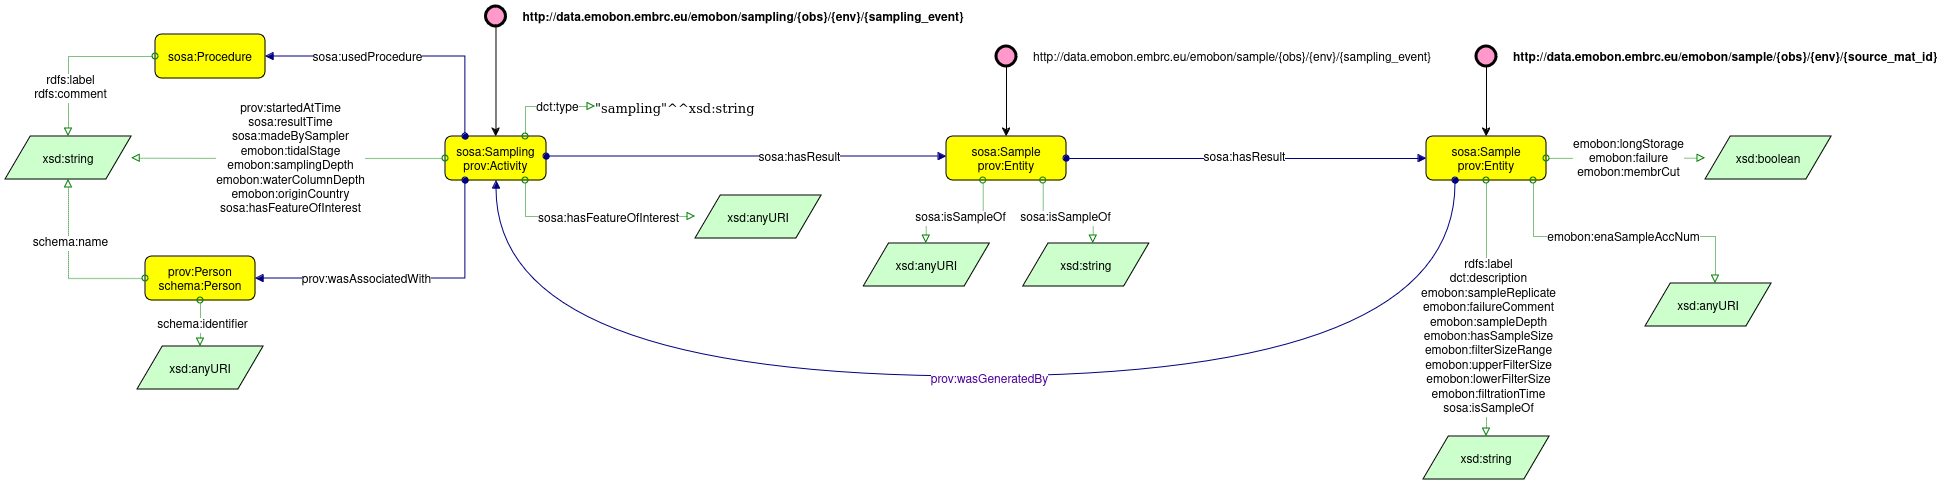

The diagram above was exported from draw.io. Its source (the exported page's mxGraphModel, read from the mxfile embedded in the PNG):
<mxGraphModel dx="5397" dy="2650" grid="1" gridSize="10" guides="1" tooltips="1" connect="1" arrows="1" fold="1" page="1" pageScale="1" pageWidth="850" pageHeight="1100" math="0" shadow="0">
  <root>
    <mxCell id="0" />
    <mxCell id="1" parent="0" />
    <mxCell id="2" style="edgeStyle=orthogonalEdgeStyle;rounded=0;orthogonalLoop=1;jettySize=auto;html=1;" edge="1" source="3" target="4" parent="1">
      <mxGeometry relative="1" as="geometry" />
    </mxCell>
    <mxCell id="3" value="http://data.emobon.embrc.eu/emobon/sampling/{obs}/{env}/{sampling_event}" style="graphMlID=n9;shape=ellipse;fillColor=#ff99cc;strokeColor=#000000;strokeWidth=3.0;verticalAlign=middle;labelPosition=right;verticalLabelPosition=middle;align=left;spacingRight=1;spacing=17;fontStyle=1" vertex="1" parent="1">
      <mxGeometry x="220.49" y="230" width="20" height="20" as="geometry" />
    </mxCell>
    <mxCell id="4" value="sosa:Sampling&#10;prov:Activity" style="graphMlID=n4;shape=rect;rounded=1;arcsize=30;fillColor=#ffff00;strokeColor=#000000;strokeWidth=1.0" vertex="1" parent="1">
      <mxGeometry x="180.00000000000003" y="360" width="100.98" height="44" as="geometry" />
    </mxCell>
    <mxCell id="5" value="&quot;sampling&quot;^^xsd:string" style="text;html=1;spacing=0;align=left;fontFamily=dialog;fontSize=13;fontStyle=0;fontColor=#000000" vertex="1" parent="1">
      <mxGeometry x="330" y="320" width="163.91" height="20" as="geometry" />
    </mxCell>
    <mxCell id="6" value="xsd:string" style="graphMlID=n6;shape=parallelogram;fillColor=#ccffcc;strokeColor=#000000;strokeWidth=1.0" vertex="1" parent="1">
      <mxGeometry x="-260" y="360" width="126.0949682107173" height="43" as="geometry" />
    </mxCell>
    <mxCell id="7" value="" style="graphMlID=e6;rounded=0;endArrow=block;strokeColor=#008000;dashed=1;dashPattern=1 1;strokeWidth=1.0;startArrow=oval;startFill=0;endFill=0;edgeStyle=orthogonalEdgeStyle;" edge="1" source="4" target="6" parent="1">
      <mxGeometry relative="1" as="geometry">
        <mxPoint x="70" y="420" as="sourcePoint" />
        <mxPoint x="346" y="420" as="targetPoint" />
      </mxGeometry>
    </mxCell>
    <mxCell id="8" value="prov:startedAtTime&lt;br&gt;sosa:resultTime&lt;br&gt;sosa:madeBySampler&lt;br&gt;emobon:tidalStage&lt;br&gt;emobon:samplingDepth&lt;br&gt;emobon:waterColumnDepth&lt;br&gt;emobon:originCountry&lt;br&gt;sosa:hasFeatureOfInterest" style="text;html=1;align=center;verticalAlign=middle;resizable=0;points=[];labelBackgroundColor=#ffffff;" vertex="1" connectable="0" parent="7">
      <mxGeometry relative="1" as="geometry">
        <mxPoint as="offset" />
      </mxGeometry>
    </mxCell>
    <mxCell id="9" value="prov:Person&#10;schema:Person" style="graphMlID=n4;shape=rect;rounded=1;arcsize=30;fillColor=#ffff00;strokeColor=#000000;strokeWidth=1.0" vertex="1" parent="1">
      <mxGeometry x="-120" y="480" width="110" height="44" as="geometry" />
    </mxCell>
    <mxCell id="10" value="" style="graphMlID=e0;rounded=0;endArrow=block;strokeColor=#000080;strokeWidth=1.0;startArrow=oval;startFill=1;endFill=1;edgeStyle=orthogonalEdgeStyle;" edge="1" source="4" target="9" parent="1">
      <mxGeometry relative="1" as="geometry">
        <mxPoint x="140" y="420.08183758898736" as="sourcePoint" />
        <mxPoint x="291" y="420" as="targetPoint" />
        <Array as="points">
          <mxPoint x="200" y="502" />
        </Array>
      </mxGeometry>
    </mxCell>
    <mxCell id="11" value="prov:wasAssociatedWith" style="text;html=1;align=center;verticalAlign=middle;resizable=0;points=[];labelBackgroundColor=#ffffff;" vertex="1" connectable="0" parent="10">
      <mxGeometry relative="1" as="geometry">
        <mxPoint x="-45" as="offset" />
      </mxGeometry>
    </mxCell>
    <mxCell id="12" value="" style="graphMlID=e6;rounded=0;endArrow=block;strokeColor=#008000;dashed=1;dashPattern=1 1;strokeWidth=1.0;startArrow=oval;startFill=0;endFill=0;edgeStyle=orthogonalEdgeStyle;" edge="1" source="9" target="6" parent="1">
      <mxGeometry relative="1" as="geometry">
        <mxPoint x="280" y="531.76" as="sourcePoint" />
        <mxPoint x="309.7974253166499" y="550" as="targetPoint" />
      </mxGeometry>
    </mxCell>
    <mxCell id="13" value="schema:name" style="text;html=1;align=center;verticalAlign=middle;resizable=0;points=[];labelBackgroundColor=#ffffff;" vertex="1" connectable="0" parent="12">
      <mxGeometry relative="1" as="geometry">
        <mxPoint y="-27" as="offset" />
      </mxGeometry>
    </mxCell>
    <mxCell id="14" value="" style="graphMlID=e6;rounded=0;endArrow=block;strokeColor=#008000;dashed=1;dashPattern=1 1;strokeWidth=1.0;startArrow=oval;startFill=0;endFill=0;" edge="1" source="9" target="16" parent="1">
      <mxGeometry relative="1" as="geometry">
        <Array as="points" />
        <mxPoint x="430.5316462388376" y="707" as="sourcePoint" />
        <mxPoint x="424.9970116446755" y="803" as="targetPoint" />
      </mxGeometry>
    </mxCell>
    <mxCell id="15" value="schema:identifier" style="text;html=1;align=center;verticalAlign=middle;resizable=0;points=[];labelBackgroundColor=#ffffff;" vertex="1" connectable="0" parent="14">
      <mxGeometry relative="1" as="geometry">
        <mxPoint as="offset" />
      </mxGeometry>
    </mxCell>
    <mxCell id="16" value="xsd:anyURI" style="graphMlID=n6;shape=parallelogram;fillColor=#ccffcc;strokeColor=#000000;strokeWidth=1.0" vertex="1" parent="1">
      <mxGeometry x="-128.05" y="570" width="126.0949682107173" height="43" as="geometry" />
    </mxCell>
    <mxCell id="17" value="sosa:Procedure" style="graphMlID=n4;shape=rect;rounded=1;arcsize=30;fillColor=#ffff00;strokeColor=#000000;strokeWidth=1.0" vertex="1" parent="1">
      <mxGeometry x="-110.00000000000006" y="258" width="110" height="44" as="geometry" />
    </mxCell>
    <mxCell id="18" value="" style="graphMlID=e0;rounded=0;endArrow=block;strokeColor=#000080;strokeWidth=1.0;startArrow=oval;startFill=1;endFill=1;edgeStyle=orthogonalEdgeStyle;" edge="1" source="4" target="17" parent="1">
      <mxGeometry relative="1" as="geometry">
        <mxPoint x="220" y="404" as="sourcePoint" />
        <mxPoint x="220" y="520" as="targetPoint" />
        <Array as="points">
          <mxPoint x="200" y="280" />
        </Array>
      </mxGeometry>
    </mxCell>
    <mxCell id="19" value="sosa:usedProcedure" style="text;html=1;align=center;verticalAlign=middle;resizable=0;points=[];labelBackgroundColor=#ffffff;" vertex="1" connectable="0" parent="18">
      <mxGeometry relative="1" as="geometry">
        <mxPoint x="-40" as="offset" />
      </mxGeometry>
    </mxCell>
    <mxCell id="20" value="" style="graphMlID=e6;rounded=0;endArrow=block;strokeColor=#008000;dashed=1;dashPattern=1 1;strokeWidth=1.0;startArrow=oval;startFill=0;endFill=0;edgeStyle=orthogonalEdgeStyle;" edge="1" source="17" target="6" parent="1">
      <mxGeometry relative="1" as="geometry">
        <mxPoint x="-822.95" y="363" as="sourcePoint" />
        <mxPoint x="18.146909468133117" y="650" as="targetPoint" />
      </mxGeometry>
    </mxCell>
    <mxCell id="21" value="rdfs:label&lt;br&gt;rdfs:comment" style="text;html=1;align=center;verticalAlign=middle;resizable=0;points=[];labelBackgroundColor=#ffffff;" vertex="1" connectable="0" parent="20">
      <mxGeometry relative="1" as="geometry">
        <mxPoint x="-3" y="30" as="offset" />
      </mxGeometry>
    </mxCell>
    <mxCell id="22" value="" style="graphMlID=e6;rounded=0;endArrow=block;strokeColor=#008000;dashed=1;dashPattern=1 1;strokeWidth=1.0;startArrow=oval;startFill=0;endFill=0;edgeStyle=orthogonalEdgeStyle;" edge="1" source="4" target="51" parent="1">
      <mxGeometry relative="1" as="geometry">
        <Array as="points">
          <mxPoint x="260" y="440" />
        </Array>
        <mxPoint x="275" y="538" as="sourcePoint" />
        <mxPoint x="43.03703703703695" y="507" as="targetPoint" />
      </mxGeometry>
    </mxCell>
    <mxCell id="23" value="sosa:hasFeatureOfInterest" style="text;html=1;align=center;verticalAlign=middle;resizable=0;points=[];labelBackgroundColor=#ffffff;" vertex="1" connectable="0" parent="22">
      <mxGeometry relative="1" as="geometry">
        <mxPoint x="14" y="1" as="offset" />
      </mxGeometry>
    </mxCell>
    <mxCell id="24" value="sosa:Sample&#10;prov:Entity" style="graphMlID=n4;shape=rect;rounded=1;arcsize=30;fillColor=#ffff00;strokeColor=#000000;strokeWidth=1.0" vertex="1" parent="1">
      <mxGeometry x="681" y="360" width="120" height="44" as="geometry" />
    </mxCell>
    <mxCell id="25" value="" style="graphMlID=e0;rounded=0;endArrow=block;strokeColor=#000080;strokeWidth=1.0;startArrow=oval;startFill=1;endFill=1;edgeStyle=orthogonalEdgeStyle;" edge="1" source="4" target="24" parent="1">
      <mxGeometry relative="1" as="geometry">
        <mxPoint x="170" y="398" as="sourcePoint" />
        <mxPoint x="30" y="444" as="targetPoint" />
        <Array as="points">
          <mxPoint x="420" y="380" />
          <mxPoint x="420" y="380" />
        </Array>
      </mxGeometry>
    </mxCell>
    <mxCell id="26" value="sosa:hasResult" style="text;html=1;align=center;verticalAlign=middle;resizable=0;points=[];labelBackgroundColor=#ffffff;" vertex="1" connectable="0" parent="25">
      <mxGeometry x="-0.0174" y="2" relative="1" as="geometry">
        <mxPoint x="55" y="2" as="offset" />
      </mxGeometry>
    </mxCell>
    <mxCell id="27" style="edgeStyle=orthogonalEdgeStyle;rounded=0;orthogonalLoop=1;jettySize=auto;html=1;" edge="1" source="28" target="24" parent="1">
      <mxGeometry relative="1" as="geometry" />
    </mxCell>
    <mxCell id="28" value="http://data.emobon.embrc.eu/emobon/sample/{obs}/{env}/{sampling_event}" style="graphMlID=n9;shape=ellipse;fillColor=#ff99cc;strokeColor=#000000;strokeWidth=3.0;verticalAlign=middle;labelPosition=right;verticalLabelPosition=middle;align=left;spacingRight=1;spacing=17;fontStyle=0" vertex="1" parent="1">
      <mxGeometry x="731" y="270" width="20" height="20" as="geometry" />
    </mxCell>
    <mxCell id="29" value="xsd:string" style="graphMlID=n6;shape=parallelogram;fillColor=#ccffcc;strokeColor=#000000;strokeWidth=1.0" vertex="1" parent="1">
      <mxGeometry x="757.8" y="467" width="126.0949682107173" height="43" as="geometry" />
    </mxCell>
    <mxCell id="30" value="" style="graphMlID=e6;rounded=0;endArrow=block;strokeColor=#008000;dashed=1;dashPattern=1 1;strokeWidth=1.0;startArrow=oval;startFill=0;endFill=0;edgeStyle=orthogonalEdgeStyle;" edge="1" source="24" target="29" parent="1">
      <mxGeometry relative="1" as="geometry">
        <Array as="points">
          <mxPoint x="777.8" y="440" />
          <mxPoint x="827.8" y="440" />
        </Array>
        <mxPoint x="1121.29" y="234" as="sourcePoint" />
        <mxPoint x="1397.29" y="234" as="targetPoint" />
      </mxGeometry>
    </mxCell>
    <mxCell id="31" value="sosa:isSampleOf" style="text;html=1;align=center;verticalAlign=middle;resizable=0;points=[];labelBackgroundColor=#ffffff;" vertex="1" connectable="0" parent="30">
      <mxGeometry relative="1" as="geometry">
        <mxPoint as="offset" />
      </mxGeometry>
    </mxCell>
    <mxCell id="32" value="xsd:anyURI" style="graphMlID=n6;shape=parallelogram;fillColor=#ccffcc;strokeColor=#000000;strokeWidth=1.0" vertex="1" parent="1">
      <mxGeometry x="598.24" y="467" width="126.0949682107173" height="43" as="geometry" />
    </mxCell>
    <mxCell id="33" value="" style="graphMlID=e6;rounded=0;endArrow=block;strokeColor=#008000;dashed=1;dashPattern=1 1;strokeWidth=1.0;startArrow=oval;startFill=0;endFill=0;edgeStyle=orthogonalEdgeStyle;" edge="1" source="24" target="32" parent="1">
      <mxGeometry relative="1" as="geometry">
        <Array as="points">
          <mxPoint x="717.8" y="440" />
          <mxPoint x="660.8" y="440" />
        </Array>
        <mxPoint x="1191.29" y="216" as="sourcePoint" />
        <mxPoint x="1057.29" y="216" as="targetPoint" />
      </mxGeometry>
    </mxCell>
    <mxCell id="34" value="sosa:isSampleOf" style="text;html=1;align=center;verticalAlign=middle;resizable=0;points=[];labelBackgroundColor=#ffffff;" vertex="1" connectable="0" parent="33">
      <mxGeometry relative="1" as="geometry">
        <mxPoint as="offset" />
      </mxGeometry>
    </mxCell>
    <mxCell id="35" value="sosa:Sample&#10;prov:Entity" style="graphMlID=n4;shape=rect;rounded=1;arcsize=30;fillColor=#ffff00;strokeColor=#000000;strokeWidth=1.0" vertex="1" parent="1">
      <mxGeometry x="1161" y="360" width="120" height="44" as="geometry" />
    </mxCell>
    <mxCell id="36" value="" style="graphMlID=e0;rounded=0;endArrow=block;strokeColor=#000080;strokeWidth=1.0;startArrow=oval;startFill=1;endFill=1;" edge="1" source="24" target="35" parent="1">
      <mxGeometry relative="1" as="geometry">
        <mxPoint x="1077.8008399999999" y="184.00199999999995" as="sourcePoint" />
        <mxPoint x="917.74" y="246.99" as="targetPoint" />
      </mxGeometry>
    </mxCell>
    <mxCell id="37" value="sosa:hasResult" style="text;html=1;align=center;verticalAlign=middle;resizable=0;points=[];labelBackgroundColor=#ffffff;" vertex="1" connectable="0" parent="36">
      <mxGeometry x="-0.0174" y="2" relative="1" as="geometry">
        <mxPoint as="offset" />
      </mxGeometry>
    </mxCell>
    <mxCell id="38" style="edgeStyle=orthogonalEdgeStyle;rounded=0;orthogonalLoop=1;jettySize=auto;html=1;" edge="1" source="39" target="35" parent="1">
      <mxGeometry relative="1" as="geometry">
        <mxPoint x="1024.8899999999999" y="92.99000000000001" as="targetPoint" />
      </mxGeometry>
    </mxCell>
    <mxCell id="39" value="http://data.emobon.embrc.eu/emobon/sample/{obs}/{env}/{source_mat_id}" style="graphMlID=n9;shape=ellipse;fillColor=#ff99cc;strokeColor=#000000;strokeWidth=3.0;verticalAlign=middle;labelPosition=right;verticalLabelPosition=middle;align=left;spacingRight=1;spacing=17;fontStyle=1" vertex="1" parent="1">
      <mxGeometry x="1211" y="270" width="20" height="20" as="geometry" />
    </mxCell>
    <mxCell id="40" value="xsd:string" style="graphMlID=n6;shape=parallelogram;fillColor=#ccffcc;strokeColor=#000000;strokeWidth=1.0" vertex="1" parent="1">
      <mxGeometry x="1157.95" y="660" width="126.0949682107173" height="43" as="geometry" />
    </mxCell>
    <mxCell id="41" value="" style="graphMlID=e6;rounded=0;endArrow=block;strokeColor=#008000;dashed=1;dashPattern=1 1;strokeWidth=1.0;startArrow=oval;startFill=0;endFill=0;edgeStyle=orthogonalEdgeStyle;" edge="1" source="35" target="40" parent="1">
      <mxGeometry relative="1" as="geometry">
        <Array as="points">
          <mxPoint x="1221" y="512" />
          <mxPoint x="1220" y="512" />
        </Array>
        <mxPoint x="1086.8" y="430" as="sourcePoint" />
        <mxPoint x="1182.8" y="140" as="targetPoint" />
      </mxGeometry>
    </mxCell>
    <mxCell id="42" value="rdfs:label&lt;br&gt;dct:description&lt;br&gt;emobon:sampleReplicate&lt;br&gt;emobon:failureComment&lt;br&gt;emobon:sampleDepth&lt;br&gt;emobon:hasSampleSize&lt;br&gt;emobon:filterSizeRange&lt;br&gt;emobon:upperFilterSize&lt;br&gt;emobon:lowerFilterSize&lt;br&gt;emobon:filtrationTime&lt;br&gt;sosa:isSampleOf" style="text;html=1;align=center;verticalAlign=middle;resizable=0;points=[];labelBackgroundColor=#ffffff;" vertex="1" connectable="0" parent="41">
      <mxGeometry relative="1" as="geometry">
        <mxPoint y="29" as="offset" />
      </mxGeometry>
    </mxCell>
    <mxCell id="43" value="xsd:anyURI" style="graphMlID=n6;shape=parallelogram;fillColor=#ccffcc;strokeColor=#000000;strokeWidth=1.0" vertex="1" parent="1">
      <mxGeometry x="1380" y="507" width="126.0949682107173" height="43" as="geometry" />
    </mxCell>
    <mxCell id="44" value="" style="graphMlID=e6;rounded=0;endArrow=block;strokeColor=#008000;dashed=1;dashPattern=1 1;strokeWidth=1.0;startArrow=oval;startFill=0;endFill=0;edgeStyle=orthogonalEdgeStyle;" edge="1" source="35" target="43" parent="1">
      <mxGeometry relative="1" as="geometry">
        <Array as="points">
          <mxPoint x="1268" y="460" />
          <mxPoint x="1450" y="460" />
        </Array>
        <mxPoint x="1147.8" y="273" as="sourcePoint" />
        <mxPoint x="1016.8" y="223" as="targetPoint" />
      </mxGeometry>
    </mxCell>
    <mxCell id="45" value="emobon:enaSampleAccNum" style="text;html=1;align=center;verticalAlign=middle;resizable=0;points=[];labelBackgroundColor=#ffffff;" vertex="1" connectable="0" parent="44">
      <mxGeometry relative="1" as="geometry">
        <mxPoint x="1" as="offset" />
      </mxGeometry>
    </mxCell>
    <mxCell id="46" value="xsd:boolean" style="graphMlID=n6;shape=parallelogram;fillColor=#ccffcc;strokeColor=#000000;strokeWidth=1.0" vertex="1" parent="1">
      <mxGeometry x="1440" y="360" width="126.0949682107173" height="43" as="geometry" />
    </mxCell>
    <mxCell id="47" value="" style="graphMlID=e6;rounded=0;endArrow=block;strokeColor=#008000;dashed=1;dashPattern=1 1;strokeWidth=1.0;startArrow=oval;startFill=0;endFill=0;" edge="1" source="35" target="46" parent="1">
      <mxGeometry relative="1" as="geometry">
        <Array as="points" />
        <mxPoint x="994.8" y="59" as="sourcePoint" />
        <mxPoint x="867.8" y="-24" as="targetPoint" />
      </mxGeometry>
    </mxCell>
    <mxCell id="48" value="emobon:longStorage&lt;br&gt;emobon:failure&lt;br&gt;emobon:membrCut" style="text;html=1;align=center;verticalAlign=middle;resizable=0;points=[];labelBackgroundColor=#ffffff;" vertex="1" connectable="0" parent="47">
      <mxGeometry relative="1" as="geometry">
        <mxPoint as="offset" />
      </mxGeometry>
    </mxCell>
    <mxCell id="49" value="" style="graphMlID=e6;rounded=0;endArrow=block;strokeColor=#008000;dashed=1;dashPattern=1 1;strokeWidth=1.0;startArrow=oval;startFill=0;endFill=0;edgeStyle=orthogonalEdgeStyle;" edge="1" source="4" target="5" parent="1">
      <mxGeometry relative="1" as="geometry">
        <Array as="points">
          <mxPoint x="260" y="330" />
        </Array>
        <mxPoint x="-104.94999999999999" y="220" as="sourcePoint" />
        <mxPoint x="171.05" y="220" as="targetPoint" />
      </mxGeometry>
    </mxCell>
    <mxCell id="50" value="dct:type" style="text;html=1;align=center;verticalAlign=middle;resizable=0;points=[];labelBackgroundColor=#ffffff;" vertex="1" connectable="0" parent="49">
      <mxGeometry relative="1" as="geometry">
        <mxPoint x="10" as="offset" />
      </mxGeometry>
    </mxCell>
    <mxCell id="51" value="xsd:anyURI" style="graphMlID=n6;shape=parallelogram;fillColor=#ccffcc;strokeColor=#000000;strokeWidth=1.0" vertex="1" parent="1">
      <mxGeometry x="430" y="419" width="126.0949682107173" height="43" as="geometry" />
    </mxCell>
    <mxCell id="52" value="" style="graphMlID=e0;rounded=0;endArrow=block;strokeColor=#000080;strokeWidth=1.0;startArrow=oval;startFill=1;endFill=1;edgeStyle=orthogonalEdgeStyle;curved=1;" edge="1" source="35" target="4" parent="1">
      <mxGeometry relative="1" as="geometry">
        <mxPoint x="850" y="640" as="sourcePoint" />
        <mxPoint x="660" y="630" as="targetPoint" />
        <Array as="points">
          <mxPoint x="1190" y="600" />
          <mxPoint x="231" y="600" />
        </Array>
      </mxGeometry>
    </mxCell>
    <mxCell id="53" value="prov:wasGeneratedBy" style="text;html=1;align=center;verticalAlign=middle;resizable=0;points=[];labelBackgroundColor=#ffffff;fontColor=#4C0099;" vertex="1" connectable="0" parent="52">
      <mxGeometry x="-0.0174" y="2" relative="1" as="geometry">
        <mxPoint as="offset" />
      </mxGeometry>
    </mxCell>
  </root>
</mxGraphModel>